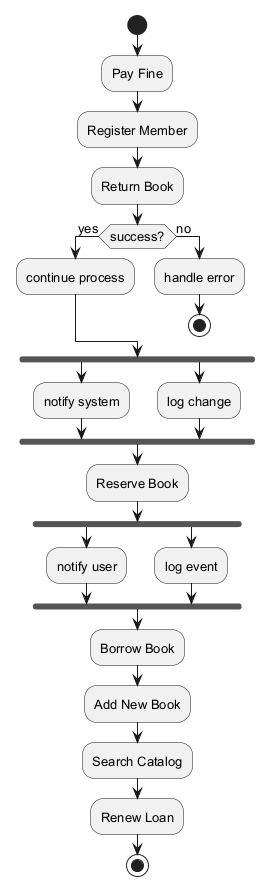

The diagram above was rendered by PlantUML. Its source (embedded in the PNG):
@startuml
skinparam defaultFontSize 13
start
:Pay Fine;
:Register Member;
:Return Book;
if (success?) then (yes)
:continue process;
else (no)
:handle error;
stop
endif
fork
:notify system;
fork again
:log change;
end fork
:Reserve Book;
fork
:notify user;
fork again
:log event;
end fork
:Borrow Book;
:Add New Book;
:Search Catalog;
:Renew Loan;
stop
@enduml